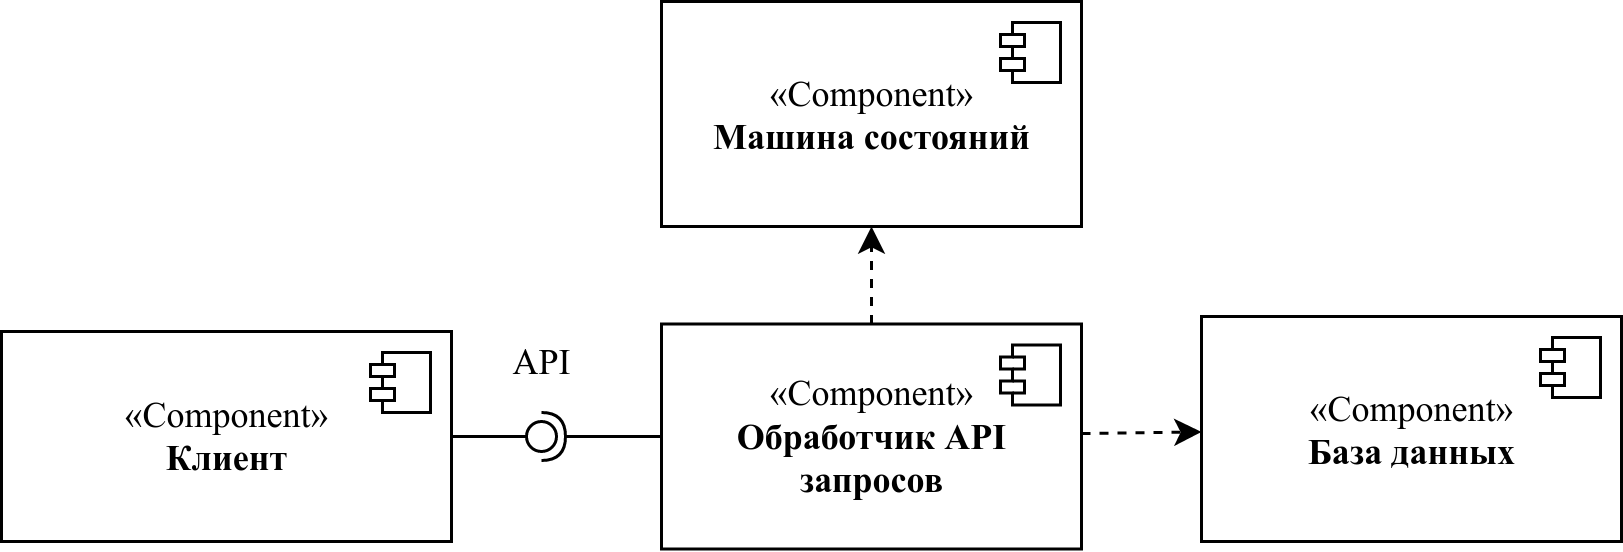

The diagram above was exported from draw.io. Its source (the exported page's mxGraphModel, read from the mxfile embedded in the PNG):
<mxGraphModel dx="809" dy="460" grid="1" gridSize="10" guides="1" tooltips="1" connect="1" arrows="1" fold="1" page="1" pageScale="1" pageWidth="850" pageHeight="1100" math="0" shadow="0">
  <root>
    <mxCell id="aNmfgd_NvnHF94L3gYJ7-0" />
    <mxCell id="aNmfgd_NvnHF94L3gYJ7-1" parent="aNmfgd_NvnHF94L3gYJ7-0" />
    <mxCell id="aNmfgd_NvnHF94L3gYJ7-22" style="edgeStyle=none;rounded=0;orthogonalLoop=1;jettySize=auto;html=1;endArrow=classic;endFill=1;dashed=1;" edge="1" parent="aNmfgd_NvnHF94L3gYJ7-1" source="aNmfgd_NvnHF94L3gYJ7-4" target="aNmfgd_NvnHF94L3gYJ7-19">
      <mxGeometry relative="1" as="geometry" />
    </mxCell>
    <mxCell id="aNmfgd_NvnHF94L3gYJ7-23" style="edgeStyle=none;rounded=0;orthogonalLoop=1;jettySize=auto;html=1;dashed=1;endArrow=classic;endFill=1;" edge="1" parent="aNmfgd_NvnHF94L3gYJ7-1" source="aNmfgd_NvnHF94L3gYJ7-4" target="aNmfgd_NvnHF94L3gYJ7-15">
      <mxGeometry relative="1" as="geometry" />
    </mxCell>
    <mxCell id="aNmfgd_NvnHF94L3gYJ7-4" value="«Component»&lt;br&gt;&lt;b&gt;Обработчик API&lt;br&gt;запросов&lt;/b&gt;" style="html=1;dropTarget=0;strokeColor=#000000;" vertex="1" parent="aNmfgd_NvnHF94L3gYJ7-1">
      <mxGeometry x="310" y="247.5" width="140" height="75" as="geometry" />
    </mxCell>
    <mxCell id="aNmfgd_NvnHF94L3gYJ7-5" value="" style="shape=module;jettyWidth=8;jettyHeight=4;" vertex="1" parent="aNmfgd_NvnHF94L3gYJ7-4">
      <mxGeometry x="1" width="20" height="20" relative="1" as="geometry">
        <mxPoint x="-27" y="7" as="offset" />
      </mxGeometry>
    </mxCell>
    <mxCell id="aNmfgd_NvnHF94L3gYJ7-6" value="«Component»&lt;br&gt;&lt;b&gt;Клиент&lt;/b&gt;" style="html=1;dropTarget=0;strokeColor=#000000;" vertex="1" parent="aNmfgd_NvnHF94L3gYJ7-1">
      <mxGeometry x="90" y="250" width="150" height="70" as="geometry" />
    </mxCell>
    <mxCell id="aNmfgd_NvnHF94L3gYJ7-7" value="" style="shape=module;jettyWidth=8;jettyHeight=4;" vertex="1" parent="aNmfgd_NvnHF94L3gYJ7-6">
      <mxGeometry x="1" width="20" height="20" relative="1" as="geometry">
        <mxPoint x="-27" y="7" as="offset" />
      </mxGeometry>
    </mxCell>
    <mxCell id="aNmfgd_NvnHF94L3gYJ7-11" value="" style="rounded=0;orthogonalLoop=1;jettySize=auto;html=1;endArrow=none;endFill=0;" edge="1" target="aNmfgd_NvnHF94L3gYJ7-13" parent="aNmfgd_NvnHF94L3gYJ7-1" source="aNmfgd_NvnHF94L3gYJ7-6">
      <mxGeometry relative="1" as="geometry">
        <mxPoint x="250" y="285" as="sourcePoint" />
      </mxGeometry>
    </mxCell>
    <mxCell id="aNmfgd_NvnHF94L3gYJ7-12" value="" style="rounded=0;orthogonalLoop=1;jettySize=auto;html=1;endArrow=halfCircle;endFill=0;entryX=0.5;entryY=0.5;entryDx=0;entryDy=0;endSize=6;strokeWidth=1;" edge="1" target="aNmfgd_NvnHF94L3gYJ7-13" parent="aNmfgd_NvnHF94L3gYJ7-1" source="aNmfgd_NvnHF94L3gYJ7-4">
      <mxGeometry relative="1" as="geometry">
        <mxPoint x="290" y="285" as="sourcePoint" />
      </mxGeometry>
    </mxCell>
    <mxCell id="aNmfgd_NvnHF94L3gYJ7-13" value="" style="ellipse;whiteSpace=wrap;html=1;fontFamily=Helvetica;fontSize=12;fontColor=#000000;align=center;strokeColor=#000000;fillColor=#ffffff;points=[];aspect=fixed;resizable=0;" vertex="1" parent="aNmfgd_NvnHF94L3gYJ7-1">
      <mxGeometry x="265" y="280" width="10" height="10" as="geometry" />
    </mxCell>
    <mxCell id="aNmfgd_NvnHF94L3gYJ7-14" value="API" style="text;html=1;align=center;verticalAlign=middle;resizable=0;points=[];autosize=1;" vertex="1" parent="aNmfgd_NvnHF94L3gYJ7-1">
      <mxGeometry x="255" y="250" width="30" height="20" as="geometry" />
    </mxCell>
    <mxCell id="aNmfgd_NvnHF94L3gYJ7-15" value="«Component»&lt;br&gt;&lt;b&gt;Машина состояний&lt;/b&gt;" style="html=1;dropTarget=0;strokeColor=#000000;" vertex="1" parent="aNmfgd_NvnHF94L3gYJ7-1">
      <mxGeometry x="310" y="140" width="140" height="75" as="geometry" />
    </mxCell>
    <mxCell id="aNmfgd_NvnHF94L3gYJ7-16" value="" style="shape=module;jettyWidth=8;jettyHeight=4;" vertex="1" parent="aNmfgd_NvnHF94L3gYJ7-15">
      <mxGeometry x="1" width="20" height="20" relative="1" as="geometry">
        <mxPoint x="-27" y="7" as="offset" />
      </mxGeometry>
    </mxCell>
    <mxCell id="aNmfgd_NvnHF94L3gYJ7-19" value="«Component»&lt;br&gt;&lt;b&gt;База данных&lt;/b&gt;" style="html=1;dropTarget=0;strokeColor=#000000;" vertex="1" parent="aNmfgd_NvnHF94L3gYJ7-1">
      <mxGeometry x="490" y="245" width="140" height="75" as="geometry" />
    </mxCell>
    <mxCell id="aNmfgd_NvnHF94L3gYJ7-20" value="" style="shape=module;jettyWidth=8;jettyHeight=4;" vertex="1" parent="aNmfgd_NvnHF94L3gYJ7-19">
      <mxGeometry x="1" width="20" height="20" relative="1" as="geometry">
        <mxPoint x="-27" y="7" as="offset" />
      </mxGeometry>
    </mxCell>
  </root>
</mxGraphModel>